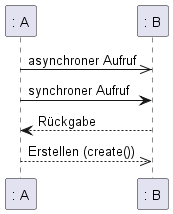

The diagram above was rendered by PlantUML. Its source (embedded in the PNG):
@startuml messages



participant ": A" as A
participant ": B" as B

A ->> B: asynchroner Aufruf
A -> B: synchroner Aufruf
A <-- B: Rückgabe
A -->> B: Erstellen (create())



@enduml